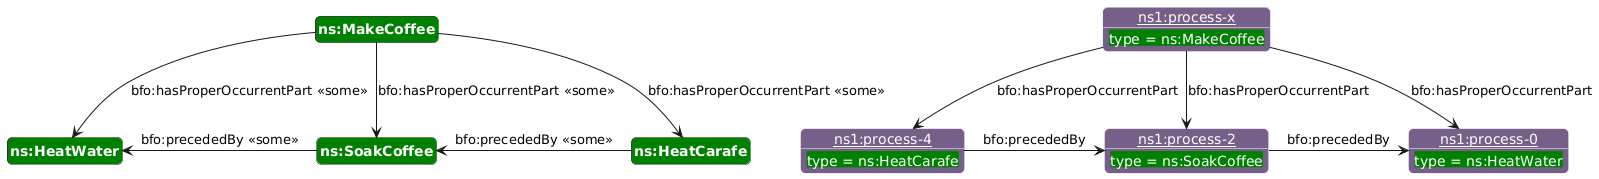

The diagram above was rendered by PlantUML. Its source (embedded in the PNG):
@startuml
!include https://raw.githubusercontent.com/iofoundry/ontopuml/refs/heads/main/nowl/profiles/iof.iuml

class(c1, ns:MakeCoffee)
class(c2, ns:HeatWater)
class(c3, ns:SoakCoffee)
class(c4, ns:HeatCarafe)
xSome(c1, bfo:hasProperOccurrentPart, c2, "", d)
xSome(c1, bfo:hasProperOccurrentPart, c3, "", d)
xSome(c1, bfo:hasProperOccurrentPart, c4, "", d)
xSome(c3, bfo:precededBy, c2, "", l)
xSome(c4, bfo:precededBy, c3, "", l)


individual(i1, ns1:process-x, ns:MakeCoffee)
individual(i2, ns1:process-0, ns:HeatWater)
individual(i3, ns1:process-2, ns:SoakCoffee)
individual(i4, ns1:process-4, ns:HeatCarafe)
property(i1, bfo:hasProperOccurrentPart, i2, d)
property(i1, bfo:hasProperOccurrentPart, i3, d)
property(i1, bfo:hasProperOccurrentPart, i4, d)
property(i3, bfo:precededBy, i2)
property(i4, bfo:precededBy, i3)
@enduml